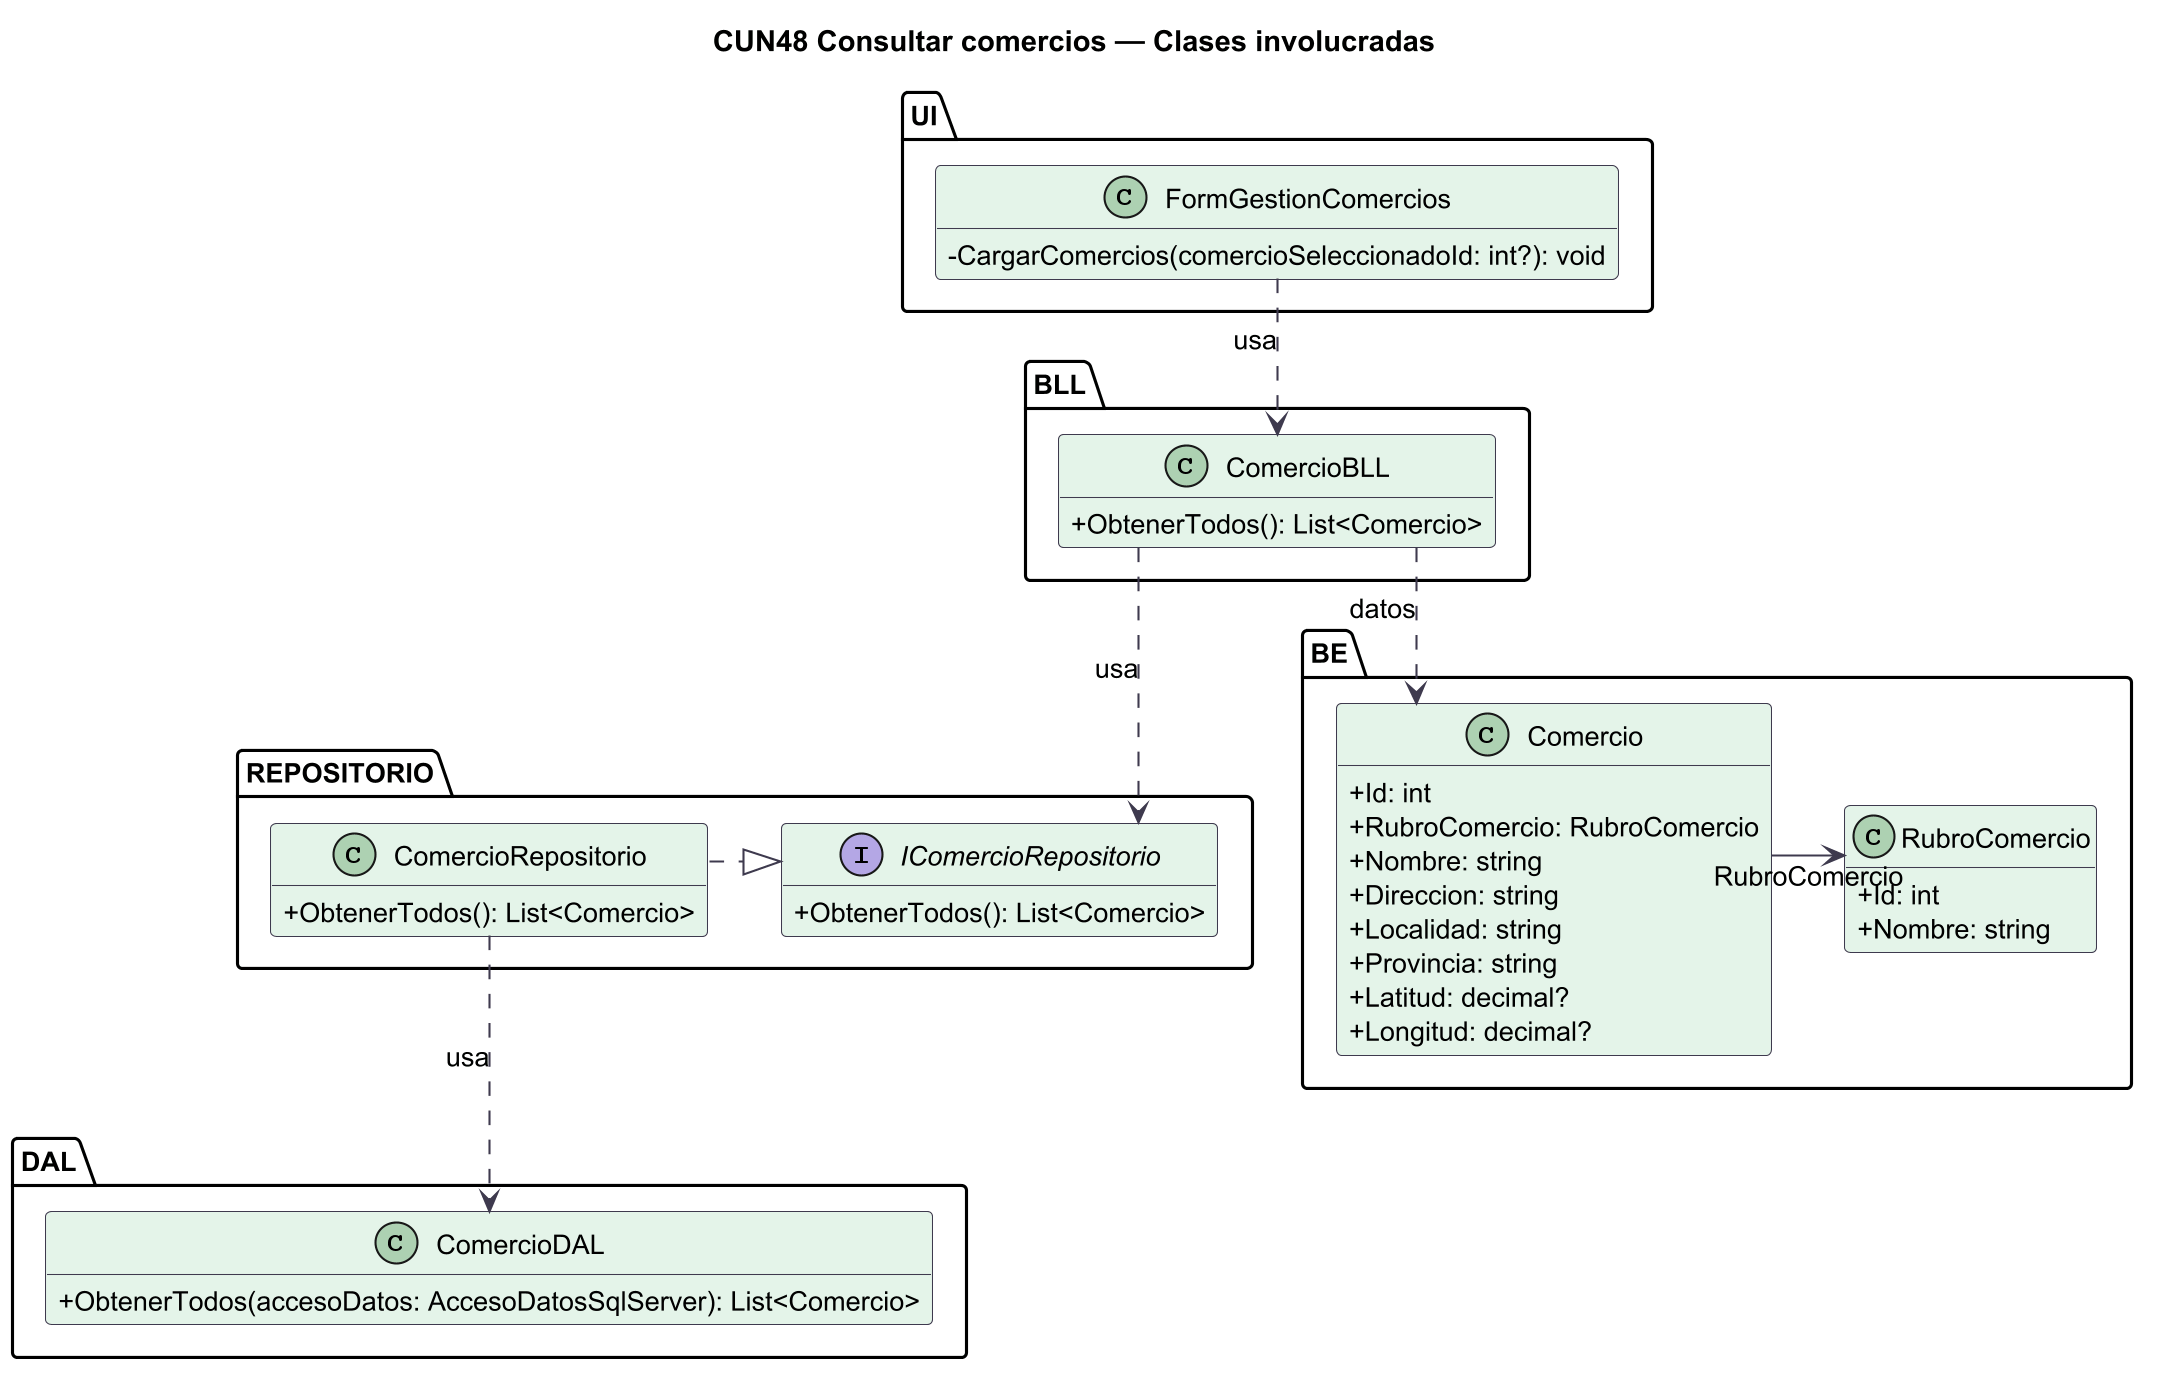

The diagram above was rendered by PlantUML. Its source (embedded in the PNG):
@startuml
skinparamlocked dpi 200
' Fuente: diagramas/NEG11-comercios/NEG11-comercios-casos-de-uso.json
' Proyeccion por caso de uso; firmas contrastadas contra el codigo fuente.
title CUN48 Consultar comercios — Clases involucradas
skinparam backgroundColor #FFFFFF
skinparam shadowing false
skinparam defaultFontName SansSerif
skinparam defaultFontSize 13
skinparam ArrowColor #3E3A4E
skinparam ParticipantBackgroundColor #E4F4E9
skinparam ParticipantBorderColor #3E3A4E
skinparam ClassBackgroundColor #E4F4E9
skinparam ClassBorderColor #3E3A4E
hide empty members
skinparam classAttributeIconSize 0
skinparam linetype ortho
top to bottom direction
package "UI" as L_UI {
  class FormGestionComercios {
    -CargarComercios(comercioSeleccionadoId: int?): void
  }
}
' Enlaces ocultos: solo distribucion visual, no relaciones de dominio.
package "BLL" as L_BLL {
  class ComercioBLL {
    +ObtenerTodos(): List<Comercio>
  }
}
' Enlaces ocultos: solo distribucion visual, no relaciones de dominio.
package "REPOSITORIO" as L_REPOSITORIO {
  interface IComercioRepositorio {
    +ObtenerTodos(): List<Comercio>
  }
  class ComercioRepositorio {
    +ObtenerTodos(): List<Comercio>
  }
}
' Enlaces ocultos: solo distribucion visual, no relaciones de dominio.
IComercioRepositorio -[hidden]right-> ComercioRepositorio
package "DAL" as L_DAL {
  class ComercioDAL {
    +ObtenerTodos(accesoDatos: AccesoDatosSqlServer): List<Comercio>
  }
}
' Enlaces ocultos: solo distribucion visual, no relaciones de dominio.
package "BE" as L_BE {
  class Comercio {
    +Id: int
    +RubroComercio: RubroComercio
    +Nombre: string
    +Direccion: string
    +Localidad: string
    +Provincia: string
    +Latitud: decimal?
    +Longitud: decimal?
  }
  class RubroComercio {
    +Id: int
    +Nombre: string
  }
}
' Enlaces ocultos: solo distribucion visual, no relaciones de dominio.
Comercio -[hidden]right-> RubroComercio
ComercioBLL ..> IComercioRepositorio : usa
ComercioRepositorio ..|> IComercioRepositorio
FormGestionComercios ..> ComercioBLL : usa
ComercioRepositorio ..> ComercioDAL : usa
ComercioBLL ..> Comercio : datos
Comercio --> RubroComercio : RubroComercio
' BLL/ComercioBLL.cs:27 ComercioBLL.ObtenerTodos
' DAL/ComercioDAL.cs:90 ComercioDAL.ObtenerTodos
' REPOSITORIO/ComercioRepositorio.cs:37 ComercioRepositorio.ObtenerTodos
' REPOSITORIO/IComercioRepositorio.cs:12 IComercioRepositorio.ObtenerTodos
' UI/FormGestionComercios.cs:62 FormGestionComercios.CargarComercios
@enduml